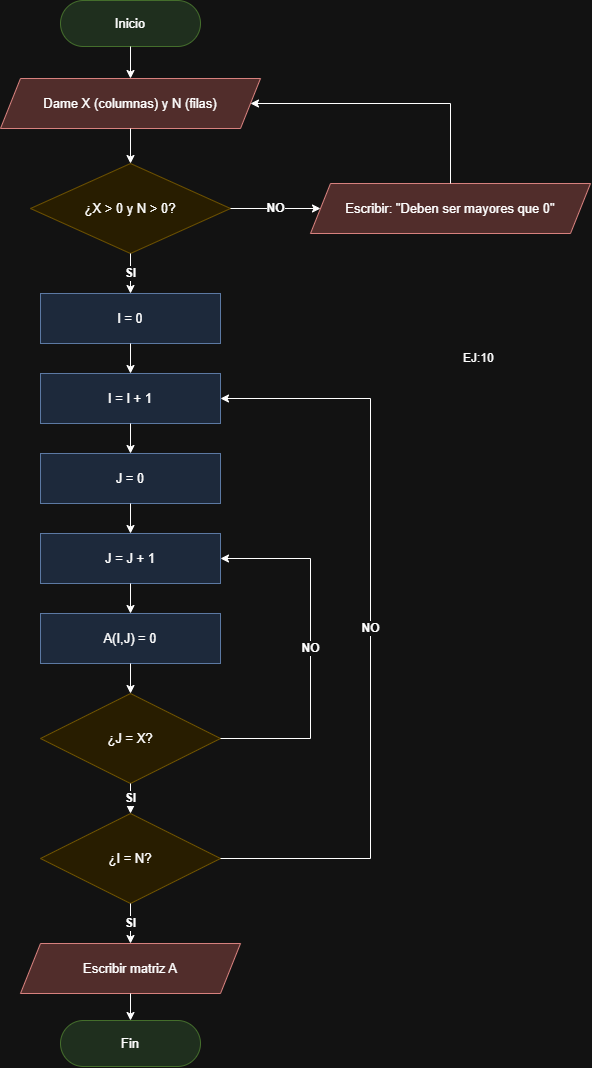

The diagram above was exported from draw.io. Its source (the exported page's mxGraphModel, read from the mxfile embedded in the PNG):
<mxGraphModel dx="1317" dy="599" grid="1" gridSize="10" guides="1" tooltips="1" connect="1" arrows="1" fold="1" page="1" pageScale="1" pageWidth="850" pageHeight="1100" math="0" shadow="0">
  <root>
    <mxCell id="0" />
    <mxCell id="1" parent="0" />
    <mxCell id="c2" parent="1" style="rounded=1;arcSize=50;whiteSpace=wrap;html=1;fillColor=#d5e8d4;strokeColor=#82b366;fontSize=13;" value="Inicio" vertex="1">
      <mxGeometry height="46" width="140" x="230" y="17" as="geometry" />
    </mxCell>
    <mxCell id="c3" parent="1" style="shape=parallelogram;perimeter=parallelogramPerimeter;whiteSpace=wrap;html=1;fixedSize=1;fillColor=#f8cecc;strokeColor=#b85450;fontSize=13;" value="Dame X (columnas) y N (filas)" vertex="1">
      <mxGeometry height="50" width="260" x="170" y="95" as="geometry" />
    </mxCell>
    <mxCell id="c4" parent="1" style="rhombus;whiteSpace=wrap;html=1;fillColor=#fff2cc;strokeColor=#d6b656;fontSize=13;" value="¿X &gt; 0 y N &gt; 0?" vertex="1">
      <mxGeometry height="90" width="200" x="200" y="180" as="geometry" />
    </mxCell>
    <mxCell id="c5" parent="1" style="shape=parallelogram;perimeter=parallelogramPerimeter;whiteSpace=wrap;html=1;fixedSize=1;fillColor=#f8cecc;strokeColor=#b85450;fontSize=13;" value="Escribir: &quot;Deben ser mayores que 0&quot;" vertex="1">
      <mxGeometry height="50" width="280" x="480" y="200" as="geometry" />
    </mxCell>
    <mxCell id="c6" parent="1" style="rounded=0;whiteSpace=wrap;html=1;fillColor=#dae8fc;strokeColor=#6c8ebf;fontSize=13;" value="I = 0" vertex="1">
      <mxGeometry height="50" width="180" x="210" y="310" as="geometry" />
    </mxCell>
    <mxCell id="c7" parent="1" style="rounded=0;whiteSpace=wrap;html=1;fillColor=#dae8fc;strokeColor=#6c8ebf;fontSize=13;" value="I = I + 1" vertex="1">
      <mxGeometry height="50" width="180" x="210" y="390" as="geometry" />
    </mxCell>
    <mxCell id="c8" parent="1" style="rounded=0;whiteSpace=wrap;html=1;fillColor=#dae8fc;strokeColor=#6c8ebf;fontSize=13;" value="J = 0" vertex="1">
      <mxGeometry height="50" width="180" x="210" y="470" as="geometry" />
    </mxCell>
    <mxCell id="c9" parent="1" style="rounded=0;whiteSpace=wrap;html=1;fillColor=#dae8fc;strokeColor=#6c8ebf;fontSize=13;" value="J = J + 1" vertex="1">
      <mxGeometry height="50" width="180" x="210" y="550" as="geometry" />
    </mxCell>
    <mxCell id="c10" parent="1" style="rounded=0;whiteSpace=wrap;html=1;fillColor=#dae8fc;strokeColor=#6c8ebf;fontSize=13;" value="A(I,J) = 0" vertex="1">
      <mxGeometry height="50" width="180" x="210" y="630" as="geometry" />
    </mxCell>
    <mxCell id="c11" parent="1" style="rhombus;whiteSpace=wrap;html=1;fillColor=#fff2cc;strokeColor=#d6b656;fontSize=13;" value="¿J = X?" vertex="1">
      <mxGeometry height="90" width="180" x="210" y="710" as="geometry" />
    </mxCell>
    <mxCell id="c12" parent="1" style="rhombus;whiteSpace=wrap;html=1;fillColor=#fff2cc;strokeColor=#d6b656;fontSize=13;" value="¿I = N?" vertex="1">
      <mxGeometry height="90" width="180" x="210" y="830" as="geometry" />
    </mxCell>
    <mxCell id="c13" parent="1" style="shape=parallelogram;perimeter=parallelogramPerimeter;whiteSpace=wrap;html=1;fixedSize=1;fillColor=#f8cecc;strokeColor=#b85450;fontSize=13;" value="Escribir matriz A" vertex="1">
      <mxGeometry height="50" width="220" x="190" y="960" as="geometry" />
    </mxCell>
    <mxCell id="c14" parent="1" style="rounded=1;arcSize=50;whiteSpace=wrap;html=1;fillColor=#d5e8d4;strokeColor=#82b366;fontSize=13;" value="Fin" vertex="1">
      <mxGeometry height="46" width="140" x="230" y="1037" as="geometry" />
    </mxCell>
    <mxCell id="c15" edge="1" parent="1" source="c2" style="edgeStyle=orthogonalEdgeStyle;rounded=0;html=1;endArrow=classic;endFill=1;fontSize=12;fontStyle=1;" target="c3" value="">
      <mxGeometry relative="1" as="geometry" />
    </mxCell>
    <mxCell id="c16" edge="1" parent="1" source="c3" style="edgeStyle=orthogonalEdgeStyle;rounded=0;html=1;endArrow=classic;endFill=1;fontSize=12;fontStyle=1;" target="c4" value="">
      <mxGeometry relative="1" as="geometry" />
    </mxCell>
    <mxCell id="c17" edge="1" parent="1" source="c4" style="edgeStyle=orthogonalEdgeStyle;rounded=0;html=1;endArrow=classic;endFill=1;fontSize=12;fontStyle=1;exitX=1;exitY=0.5;exitDx=0;exitDy=0;entryX=0;entryY=0.5;entryDx=0;entryDy=0;" target="c5" value="NO">
      <mxGeometry relative="1" as="geometry" />
    </mxCell>
    <mxCell id="c18" edge="1" parent="1" source="c5" style="edgeStyle=orthogonalEdgeStyle;rounded=0;html=1;endArrow=classic;endFill=1;fontSize=12;fontStyle=1;exitX=0.5;exitY=0;exitDx=0;exitDy=0;entryX=1;entryY=0.5;entryDx=0;entryDy=0;" target="c3" value="">
      <mxGeometry relative="1" as="geometry">
        <Array as="points">
          <mxPoint x="620" y="120" />
        </Array>
      </mxGeometry>
    </mxCell>
    <mxCell id="c19" edge="1" parent="1" source="c4" style="edgeStyle=orthogonalEdgeStyle;rounded=0;html=1;endArrow=classic;endFill=1;fontSize=12;fontStyle=1;" target="c6" value="SI">
      <mxGeometry relative="1" as="geometry" />
    </mxCell>
    <mxCell id="c20" edge="1" parent="1" source="c6" style="edgeStyle=orthogonalEdgeStyle;rounded=0;html=1;endArrow=classic;endFill=1;fontSize=12;fontStyle=1;" target="c7" value="">
      <mxGeometry relative="1" as="geometry" />
    </mxCell>
    <mxCell id="c21" edge="1" parent="1" source="c7" style="edgeStyle=orthogonalEdgeStyle;rounded=0;html=1;endArrow=classic;endFill=1;fontSize=12;fontStyle=1;" target="c8" value="">
      <mxGeometry relative="1" as="geometry" />
    </mxCell>
    <mxCell id="c22" edge="1" parent="1" source="c8" style="edgeStyle=orthogonalEdgeStyle;rounded=0;html=1;endArrow=classic;endFill=1;fontSize=12;fontStyle=1;" target="c9" value="">
      <mxGeometry relative="1" as="geometry" />
    </mxCell>
    <mxCell id="c23" edge="1" parent="1" source="c9" style="edgeStyle=orthogonalEdgeStyle;rounded=0;html=1;endArrow=classic;endFill=1;fontSize=12;fontStyle=1;" target="c10" value="">
      <mxGeometry relative="1" as="geometry" />
    </mxCell>
    <mxCell id="c24" edge="1" parent="1" source="c10" style="edgeStyle=orthogonalEdgeStyle;rounded=0;html=1;endArrow=classic;endFill=1;fontSize=12;fontStyle=1;" target="c11" value="">
      <mxGeometry relative="1" as="geometry" />
    </mxCell>
    <mxCell id="c25" edge="1" parent="1" source="c11" style="edgeStyle=orthogonalEdgeStyle;rounded=0;html=1;endArrow=classic;endFill=1;fontSize=12;fontStyle=1;exitX=1;exitY=0.5;exitDx=0;exitDy=0;entryX=1;entryY=0.5;entryDx=0;entryDy=0;" target="c9" value="NO">
      <mxGeometry relative="1" as="geometry">
        <Array as="points">
          <mxPoint x="480" y="755" />
          <mxPoint x="480" y="575" />
        </Array>
      </mxGeometry>
    </mxCell>
    <mxCell id="c26" edge="1" parent="1" source="c11" style="edgeStyle=orthogonalEdgeStyle;rounded=0;html=1;endArrow=classic;endFill=1;fontSize=12;fontStyle=1;" target="c12" value="SI">
      <mxGeometry relative="1" as="geometry" />
    </mxCell>
    <mxCell id="c27" edge="1" parent="1" source="c12" style="edgeStyle=orthogonalEdgeStyle;rounded=0;html=1;endArrow=classic;endFill=1;fontSize=12;fontStyle=1;exitX=1;exitY=0.5;exitDx=0;exitDy=0;entryX=1;entryY=0.5;entryDx=0;entryDy=0;" target="c7" value="NO">
      <mxGeometry relative="1" as="geometry">
        <Array as="points">
          <mxPoint x="540" y="875" />
          <mxPoint x="540" y="415" />
        </Array>
      </mxGeometry>
    </mxCell>
    <mxCell id="c28" edge="1" parent="1" source="c12" style="edgeStyle=orthogonalEdgeStyle;rounded=0;html=1;endArrow=classic;endFill=1;fontSize=12;fontStyle=1;" target="c13" value="SI">
      <mxGeometry relative="1" as="geometry" />
    </mxCell>
    <mxCell id="c29" edge="1" parent="1" source="c13" style="edgeStyle=orthogonalEdgeStyle;rounded=0;html=1;endArrow=classic;endFill=1;fontSize=12;fontStyle=1;" target="c14" value="">
      <mxGeometry relative="1" as="geometry" />
    </mxCell>
    <mxCell id="-SrpIDrTQnYWEqjV35qI-1" parent="1" style="text;html=1;whiteSpace=wrap;strokeColor=none;fillColor=none;align=center;verticalAlign=middle;rounded=0;" value="EJ:10&amp;nbsp;" vertex="1">
      <mxGeometry height="30" width="60" x="620" y="360" as="geometry" />
    </mxCell>
  </root>
</mxGraphModel>